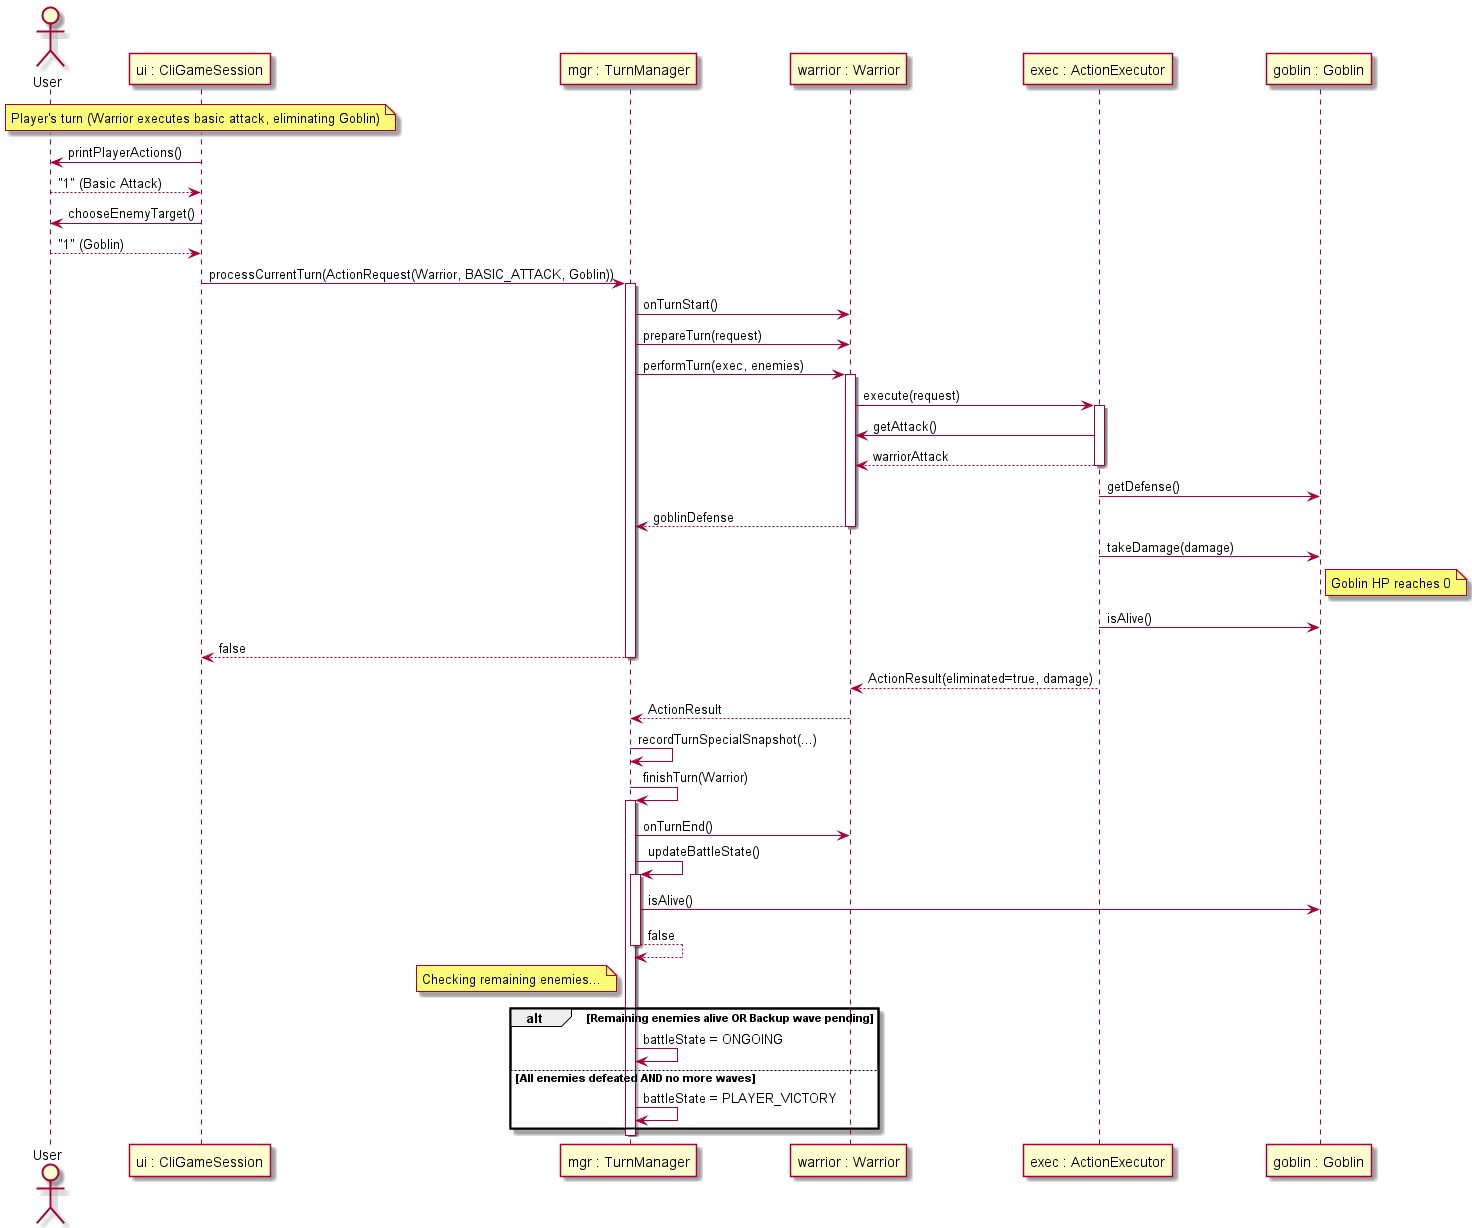

The diagram above was rendered by PlantUML. Its source (embedded in the PNG):
@startuml

skinparam ParticipantPadding 40
skinparam BoxPadding 30

actor User
participant "ui : CliGameSession" as UI
participant "mgr : TurnManager" as TM
participant "warrior : Warrior" as W
participant "exec : ActionExecutor" as Exec
participant "goblin : Goblin" as G

note over UI: Player's turn (Warrior executes basic attack, eliminating Goblin)

UI -> User : printPlayerActions()
User --> UI : "1" (Basic Attack)
UI -> User : chooseEnemyTarget()
User --> UI : "1" (Goblin)

UI -> TM : processCurrentTurn(ActionRequest(Warrior, BASIC_ATTACK, Goblin))
activate TM

TM -> W : onTurnStart()
TM -> W : prepareTurn(request)

TM -> W : performTurn(exec, enemies)
activate W

W -> Exec : execute(request)
activate Exec

Exec -> W : getAttack()
return warriorAttack

Exec -> G : getDefense()
return goblinDefense

Exec -> G : takeDamage(damage)
note right of G: Goblin HP reaches 0

Exec -> G : isAlive()
return false

Exec --> W : ActionResult(eliminated=true, damage)
deactivate Exec

W --> TM : ActionResult
deactivate W

TM -> TM : recordTurnSpecialSnapshot(...)

TM -> TM : finishTurn(Warrior)
activate TM

TM -> W : onTurnEnd()

TM -> TM : updateBattleState()
activate TM
TM -> G : isAlive()
return false

note left TM: Checking remaining enemies... 
alt Remaining enemies alive OR Backup wave pending
    TM -> TM : battleState = ONGOING
else All enemies defeated AND no more waves
    TM -> TM : battleState = PLAYER_VICTORY
end
deactivate TM
deactivate TM

deactivate TM

@enduml